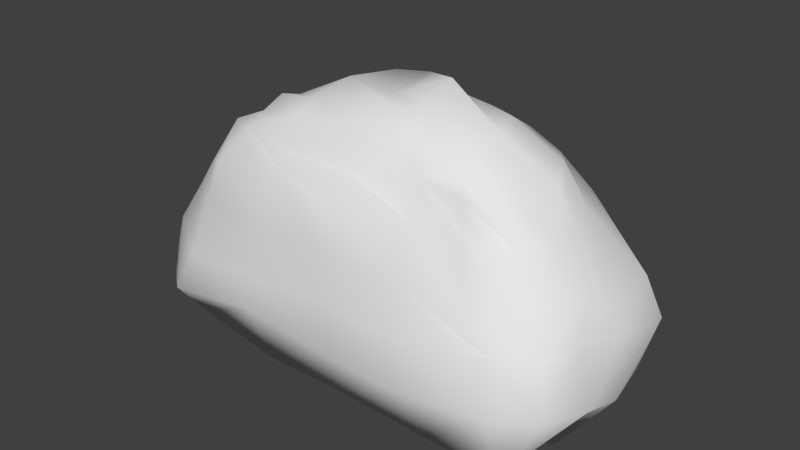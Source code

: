 # Source: rock_long.blend  (saved by Blender 2.71.0; exported with 4.5.12 LTS)
import bpy
from mathutils import Matrix  # noqa: F401  (used for matrix-valued properties, if any)

bpy.ops.wm.read_factory_settings(use_empty=True)
scene = bpy.context.scene
scene.name = 'Scene'

# ---- collections
col_collection_1 = bpy.data.collections.new('Collection 1'); scene.collection.children.link(col_collection_1)

# ---- materials (node trees are filled in below, after node groups)
mat_material = bpy.data.materials.new('Material')
mat_material.alpha_threshold = 0.0
mat_material.use_transparent_shadow = False
mat_material.roughness = 0.5
mat_material.line_color = (0.0, 0.0, 0.0, 1.0)

# ---- material node trees

# ---- world
world_world = bpy.data.worlds.new('World'); scene.world = world_world
world_world.color = (0.05088, 0.05088, 0.05088)
world_world.use_sun_shadow = False
world_world.sun_shadow_jitter_overblur = 0.0
world_world.cycles.sampling_method = 'MANUAL'
world_world.cycles.sample_map_resolution = 256

# ---- meshes
me_rock_long = bpy.data.meshes.new('rock_long')
me_rock_long.from_pydata([(0.7305, -0.3612, 0.00214), (0.8925, -0.3464, 0.2832), (0.7242, -0.4408, 0.2667), (0.4965, -0.2689, 0.8906), (0.5944, -0.266, 0.8823), (0.4837, -0.2475, 0.952), (-0.4605, -0.2674, 0.8857), (-0.4379, -0.2121, 0.9388), (-0.5443, -0.2435, 0.8919), (-0.8475, -0.355, 0.2369), (-0.669, -0.3707, 0.0924), (-0.6839, -0.4845, 0.2397), (0.877, 0.3278, 0.2295), (0.7295, 0.3401, 0.01997), (0.7054, 0.4445, 0.2049), (0.4173, 0.2657, 0.8426), (0.4242, 0.2023, 0.9709), (0.5391, 0.2096, 0.9108), (-0.3335, 0.2319, 0.9069), (-0.4194, 0.1256, 0.912), (-0.3235, 0.1579, 0.9662), (-0.6887, 0.3163, 0.05238), (-0.8523, 0.3291, 0.2298), (-0.6685, 0.4392, 0.2435), (0.8356, -0.3015, 0.458), (0.7621, -0.2647, 0.6074), (0.6797, -0.245, 0.7612), (0.518, -0.2778, 0.7471), (0.6053, -0.3977, 0.557), (0.6779, -0.3848, 0.4538), (-0.6137, -0.3133, 0.7312), (-0.6949, -0.3096, 0.6149), (-0.8249, -0.3135, 0.4318), (-0.6139, -0.453, 0.3932), (-0.5835, -0.3762, 0.6148), (-0.5115, -0.3755, 0.7782), (0.7313, 0.4398, 0.4335), (0.6509, 0.411, 0.6128), (0.49, 0.3252, 0.7331), (0.6459, 0.2504, 0.7897), (0.8016, 0.2823, 0.5712), (0.8677, 0.3258, 0.43), (-0.3262, 0.2127, 0.8018), (-0.4872, 0.3419, 0.6236), (-0.5884, 0.408, 0.3981), (-0.8279, 0.3203, 0.4438), (-0.6727, 0.2549, 0.6269), (-0.5416, 0.1647, 0.8083), (0.3675, -0.4692, 0.2364), (0.07378, -0.4664, 0.2424), (-0.3056, -0.4702, 0.2848), (-0.3483, -0.3352, -0.008805), (0.0503, -0.3906, 0.05111), (0.422, -0.3697, 0.01641), (0.2713, -0.2389, 1.029), (0.06955, -0.2598, 1.008), (-0.2131, -0.2449, 1.0), (-0.2568, -0.3534, 0.9034), (0.06847, -0.3037, 0.8619), (0.3191, -0.2742, 0.9185), (0.3653, 0.3252, 0.0562), (0.06929, 0.3722, -0.01751), (-0.2887, 0.3338, 0.00939), (-0.3078, 0.4242, 0.2334), (0.07667, 0.4632, 0.2659), (0.3275, 0.4496, 0.2061), (0.2752, 0.2649, 0.8896), (0.07894, 0.3065, 0.9397), (-0.1438, 0.2491, 0.9142), (-0.1993, 0.1692, 0.9944), (0.05004, 0.1599, 1.003), (0.2592, 0.1964, 1.012), (-0.2791, 0.4328, 0.4452), (0.06656, 0.4919, 0.4551), (0.4203, 0.4684, 0.4367), (-0.1669, 0.4526, 0.6675), (0.08323, 0.4331, 0.6226), (0.4048, 0.389, 0.5473), (-0.1095, 0.3707, 0.8025), (0.1363, 0.3204, 0.8239), (0.3355, 0.3347, 0.7754), (0.3477, -0.4597, 0.4383), (0.04233, -0.448, 0.4354), (-0.2628, -0.4531, 0.4162), (0.2907, -0.3886, 0.611), (0.003915, -0.4497, 0.66), (-0.2655, -0.4259, 0.6279), (0.365, -0.3597, 0.8023), (0.06647, -0.4199, 0.8023), (-0.2523, -0.3515, 0.8378), (0.708, -0.186, 0.01752), (0.7395, -0.01843, -0.06866), (0.7223, 0.1666, -0.005403), (0.9273, 0.1566, 0.2364), (0.95, -0.0141, 0.2127), (0.9478, -0.1848, 0.2636), (0.6561, -0.1667, 0.8548), (0.6774, -0.01443, 0.9071), (0.6015, 0.135, 0.9154), (0.4411, 0.04389, 1.067), (0.465, -0.02965, 1.026), (0.4306, -0.1175, 1.012), (-0.4082, -0.1464, 0.9919), (-0.3981, -0.06584, 0.9686), (-0.3578, 0.0241, 0.9794), (-0.4528, 0.06707, 0.9396), (-0.4934, -0.03588, 0.9034), (-0.5257, -0.1437, 0.8442), (-0.9241, -0.1971, 0.2365), (-0.9489, -0.03022, 0.2623), (-0.8654, 0.1518, 0.252), (-0.6275, 0.1732, -0.01866), (-0.7004, -0.009619, 0.008672), (-0.717, -0.2146, 0.0427), (-0.5908, 0.08585, 0.8014), (-0.7072, -0.001796, 0.7732), (-0.6706, -0.138, 0.7645), (-0.7249, 0.1588, 0.6033), (-0.7816, -0.007445, 0.6427), (-0.7625, -0.121, 0.6019), (-0.817, 0.1236, 0.4238), (-0.848, -0.06489, 0.4505), (-0.8989, -0.1829, 0.4169), (0.9781, 0.1951, 0.4414), (0.9333, 0.009935, 0.4385), (0.8604, -0.1372, 0.4513), (0.9069, 0.1977, 0.5749), (0.8807, -0.03665, 0.5425), (0.8681, -0.1178, 0.6107), (0.7397, 0.1009, 0.7775), (0.7432, -0.004618, 0.7706), (0.7324, -0.09734, 0.759), (0.3944, -0.2162, -0.02568), (0.3107, -0.02841, 0.02069), (0.3632, 0.1613, 0.007578), (0.02205, -0.1879, 0.009197), (0.02632, -0.01096, -0.008668), (0.02251, 0.153, -0.0004783), (-0.3433, -0.1919, 0.008811), (-0.4006, -0.01428, 0.03392), (-0.3447, 0.144, -0.01418), (0.2122, 0.09489, 1.072), (0.2358, 0.006176, 1.155), (0.234, -0.1709, 1.076), (0.05177, 0.1212, 1.104), (0.05275, -0.0939, 1.079), (0.04016, -0.1483, 1.087), (-0.09199, 0.111, 1.084), (-0.1778, -0.03282, 1.079), (-0.2344, -0.1763, 1.027)], [], [(138, 51, 10, 113), (147, 69, 20, 104), (120, 45, 22, 110), (78, 42, 18, 68), (129, 39, 17, 98), (0, 1, 2), (3, 4, 5), (6, 7, 8), (9, 10, 11), (12, 13, 14), (15, 16, 17), (18, 19, 20), (21, 22, 23), (26, 4, 3, 27), (50, 11, 10, 51), (92, 13, 12, 93), (56, 7, 6, 57), (98, 17, 16, 99), (32, 9, 11, 33), (104, 20, 19, 105), (110, 22, 21, 111), (38, 15, 17, 39), (62, 21, 23, 63), (68, 18, 20, 69), (44, 23, 22, 45), (89, 57, 6, 35), (105, 19, 47, 114), (114, 47, 46, 117), (117, 46, 45, 120), (63, 23, 44, 72), (72, 44, 43, 75), (75, 43, 42, 78), (93, 12, 41, 123), (123, 41, 40, 126), (126, 40, 39, 129), (1, 24, 29, 2), (24, 25, 28, 29), (25, 26, 27, 28), (8, 30, 35, 6), (30, 31, 34, 35), (31, 32, 33, 34), (14, 36, 41, 12), (36, 37, 40, 41), (37, 38, 39, 40), (18, 42, 47, 19), (42, 43, 46, 47), (43, 44, 45, 46), (50, 83, 33, 11), (83, 86, 34, 33), (86, 89, 35, 34), (90, 0, 53, 132), (132, 53, 52, 135), (135, 52, 51, 138), (99, 16, 71, 141), (141, 71, 70, 144), (144, 70, 69, 147), (38, 80, 66, 15), (80, 79, 67, 66), (79, 78, 68, 67), (2, 48, 53, 0), (48, 49, 52, 53), (49, 50, 51, 52), (5, 54, 59, 3), (54, 55, 58, 59), (55, 56, 57, 58), (13, 60, 65, 14), (60, 61, 64, 65), (61, 62, 63, 64), (15, 66, 71, 16), (66, 67, 70, 71), (67, 68, 69, 70), (27, 3, 59, 87), (87, 59, 58, 88), (88, 58, 57, 89), (14, 65, 74, 36), (65, 64, 73, 74), (64, 63, 72, 73), (36, 74, 77, 37), (74, 73, 76, 77), (73, 72, 75, 76), (37, 77, 80, 38), (77, 76, 79, 80), (76, 75, 78, 79), (2, 29, 81, 48), (48, 81, 82, 49), (49, 82, 83, 50), (29, 28, 84, 81), (81, 84, 85, 82), (82, 85, 86, 83), (28, 27, 87, 84), (84, 87, 88, 85), (85, 88, 89, 86), (62, 140, 111, 21), (140, 139, 112, 111), (139, 138, 113, 112), (56, 149, 102, 7), (149, 148, 103, 102), (148, 147, 104, 103), (32, 122, 108, 9), (122, 121, 109, 108), (121, 120, 110, 109), (26, 131, 96, 4), (131, 130, 97, 96), (130, 129, 98, 97), (0, 90, 95, 1), (90, 91, 94, 95), (91, 92, 93, 94), (4, 96, 101, 5), (96, 97, 100, 101), (97, 98, 99, 100), (7, 102, 107, 8), (102, 103, 106, 107), (103, 104, 105, 106), (9, 108, 113, 10), (108, 109, 112, 113), (109, 110, 111, 112), (8, 107, 116, 30), (107, 106, 115, 116), (106, 105, 114, 115), (30, 116, 119, 31), (116, 115, 118, 119), (115, 114, 117, 118), (31, 119, 122, 32), (119, 118, 121, 122), (118, 117, 120, 121), (1, 95, 125, 24), (95, 94, 124, 125), (94, 93, 123, 124), (24, 125, 128, 25), (125, 124, 127, 128), (124, 123, 126, 127), (25, 128, 131, 26), (128, 127, 130, 131), (127, 126, 129, 130), (13, 92, 134, 60), (92, 91, 133, 134), (91, 90, 132, 133), (60, 134, 137, 61), (134, 133, 136, 137), (133, 132, 135, 136), (61, 137, 140, 62), (137, 136, 139, 140), (136, 135, 138, 139), (5, 101, 143, 54), (101, 100, 142, 143), (100, 99, 141, 142), (54, 143, 146, 55), (143, 142, 145, 146), (142, 141, 144, 145), (55, 146, 149, 56), (146, 145, 148, 149), (145, 144, 147, 148)])
me_rock_long.polygons.foreach_set('use_smooth', [True] * 152)
_uv = me_rock_long.uv_layers.new(name='UVMap')
_uv.uv.foreach_set('vector', [0.375, 1.625, 0.25, 1.625, 0.25, 1.5, 0.375, 1.5, 0.625, 0.625, 0.75, 0.625, 0.75, 0.75, 0.625, 0.75, 0.625, 1.25, 0.75, 1.25, 0.75, 1.375, 0.625, 1.375, 1.0, 0.625, 1.0, 0.75, 0.875, 0.75, 0.875, 0.625, 0.625, 0.0, 0.75, 0.0, 0.75, 0.125, 0.625, 0.125, 0.25, -0.5, 0.25, -0.375, 0.125, -0.375, 0.125, 0.25, 0.25, 0.125, 0.25, 0.25, 0.125, 0.75, 0.25, 0.75, 0.25, 0.875, 0.25, 1.375, 0.25, 1.5, 0.125, 1.375, 0.75, -0.375, 0.75, -0.5, 0.875, -0.375, 0.625, 0.25, 0.75, 0.25, 0.75, 0.375, 0.875, 0.75, 0.75, 0.875, 0.75, 0.75, 1.5, 0.75, 1.375, 0.875, 1.375, 0.75, 0.25, 0.0, 0.25, 0.125, 0.125, 0.125, 0.125, 0.0, -0.375, 0.625, -0.375, 0.75, -0.5, 0.75, -0.5, 0.625, 0.625, -0.5, 0.75, -0.5, 0.75, -0.375, 0.625, -0.375, 0.25, 0.625, 0.25, 0.75, 0.125, 0.75, 0.125, 0.625, 0.625, 0.125, 0.75, 0.125, 0.75, 0.25, 0.625, 0.25, 0.25, 1.25, 0.25, 1.375, 0.125, 1.375, 0.125, 1.25, 0.625, 0.75, 0.75, 0.75, 0.75, 0.875, 0.625, 0.875, 0.625, 1.375, 0.75, 1.375, 0.75, 1.5, 0.625, 1.5, 0.875, 0.0, 0.875, 0.125, 0.75, 0.125, 0.75, 0.0, 1.5, 0.625, 1.5, 0.75, 1.375, 0.75, 1.375, 0.625, 0.875, 0.625, 0.875, 0.75, 0.75, 0.75, 0.75, 0.625, 1.25, 0.75, 1.375, 0.75, 1.375, 0.875, 1.25, 0.875, 0.0, 0.625, 0.125, 0.625, 0.125, 0.75, 0.0, 0.75, 0.625, 0.875, 0.75, 0.875, 0.75, 1.0, 0.625, 1.0, 0.625, 1.0, 0.75, 1.0, 0.75, 1.125, 0.625, 1.125, 0.625, 1.125, 0.75, 1.125, 0.75, 1.25, 0.625, 1.25, 1.375, 0.625, 1.375, 0.75, 1.25, 0.75, 1.25, 0.625, 1.25, 0.625, 1.25, 0.75, 1.125, 0.75, 1.125, 0.625, 1.125, 0.625, 1.125, 0.75, 1.0, 0.75, 1.0, 0.625, 0.625, -0.375, 0.75, -0.375, 0.75, -0.25, 0.625, -0.25, 0.625, -0.25, 0.75, -0.25, 0.75, -0.125, 0.625, -0.125, 0.625, -0.125, 0.75, -0.125, 0.75, 0.0, 0.625, 0.0, 0.25, -0.375, 0.25, -0.25, 0.125, -0.25, 0.125, -0.375, 0.25, -0.25, 0.25, -0.125, 0.125, -0.125, 0.125, -0.25, 0.25, -0.125, 0.25, 0.0, 0.125, 0.0, 0.125, -0.125, 0.25, 0.875, 0.25, 1.0, 0.125, 1.0, 0.125, 0.875, 0.25, 1.0, 0.25, 1.125, 0.125, 1.125, 0.125, 1.0, 0.25, 1.125, 0.25, 1.25, 0.125, 1.25, 0.125, 1.125, 0.875, -0.375, 0.875, -0.25, 0.75, -0.25, 0.75, -0.375, 0.875, -0.25, 0.875, -0.125, 0.75, -0.125, 0.75, -0.25, 0.875, -0.125, 0.875, 0.0, 0.75, 0.0, 0.75, -0.125, 0.875, 0.75, 1.0, 0.75, 1.0, 0.875, 0.875, 0.875, 1.0, 0.75, 1.125, 0.75, 1.125, 0.875, 1.0, 0.875, 1.125, 0.75, 1.25, 0.75, 1.25, 0.875, 1.125, 0.875, -0.375, 0.625, -0.25, 0.625, -0.25, 0.75, -0.375, 0.75, -0.25, 0.625, -0.125, 0.625, -0.125, 0.75, -0.25, 0.75, -0.125, 0.625, 0.0, 0.625, 0.0, 0.75, -0.125, 0.75, 0.375, -0.5, 0.25, -0.5, 0.25, -0.625, 0.375, -0.625, -0.625, 0.375, -0.5, 0.375, -0.5, 0.5, -0.625, 0.5, -0.625, 0.5, -0.5, 0.5, -0.5, 0.625, -0.625, 0.625, 0.625, 0.25, 0.75, 0.25, 0.75, 0.375, 0.625, 0.375, 0.625, 0.375, 0.75, 0.375, 0.75, 0.5, 0.625, 0.5, 0.625, 0.5, 0.75, 0.5, 0.75, 0.625, 0.625, 0.625, 1.0, 0.25, 1.0, 0.375, 0.875, 0.375, 0.875, 0.25, 1.0, 0.375, 1.0, 0.5, 0.875, 0.5, 0.875, 0.375, 1.0, 0.5, 1.0, 0.625, 0.875, 0.625, 0.875, 0.5, -0.375, 0.25, -0.375, 0.375, -0.5, 0.375, -0.5, 0.25, -0.375, 0.375, -0.375, 0.5, -0.5, 0.5, -0.5, 0.375, -0.375, 0.5, -0.375, 0.625, -0.5, 0.625, -0.5, 0.5, 0.25, 0.25, 0.25, 0.375, 0.125, 0.375, 0.125, 0.25, 0.25, 0.375, 0.25, 0.5, 0.125, 0.5, 0.125, 0.375, 0.25, 0.5, 0.25, 0.625, 0.125, 0.625, 0.125, 0.5, 1.5, 0.25, 1.5, 0.375, 1.375, 0.375, 1.375, 0.25, 1.5, 0.375, 1.5, 0.5, 1.375, 0.5, 1.375, 0.375, 1.5, 0.5, 1.5, 0.625, 1.375, 0.625, 1.375, 0.5, 0.875, 0.25, 0.875, 0.375, 0.75, 0.375, 0.75, 0.25, 0.875, 0.375, 0.875, 0.5, 0.75, 0.5, 0.75, 0.375, 0.875, 0.5, 0.875, 0.625, 0.75, 0.625, 0.75, 0.5, 0.0, 0.25, 0.125, 0.25, 0.125, 0.375, 0.0, 0.375, 0.0, 0.375, 0.125, 0.375, 0.125, 0.5, 0.0, 0.5, 0.0, 0.5, 0.125, 0.5, 0.125, 0.625, 0.0, 0.625, 1.375, 0.25, 1.375, 0.375, 1.25, 0.375, 1.25, 0.25, 1.375, 0.375, 1.375, 0.5, 1.25, 0.5, 1.25, 0.375, 1.375, 0.5, 1.375, 0.625, 1.25, 0.625, 1.25, 0.5, 1.25, 0.25, 1.25, 0.375, 1.125, 0.375, 1.125, 0.25, 1.25, 0.375, 1.25, 0.5, 1.125, 0.5, 1.125, 0.375, 1.25, 0.5, 1.25, 0.625, 1.125, 0.625, 1.125, 0.5, 1.125, 0.25, 1.125, 0.375, 1.0, 0.375, 1.0, 0.25, 1.125, 0.375, 1.125, 0.5, 1.0, 0.5, 1.0, 0.375, 1.125, 0.5, 1.125, 0.625, 1.0, 0.625, 1.0, 0.5, -0.375, 0.25, -0.25, 0.25, -0.25, 0.375, -0.375, 0.375, -0.375, 0.375, -0.25, 0.375, -0.25, 0.5, -0.375, 0.5, -0.375, 0.5, -0.25, 0.5, -0.25, 0.625, -0.375, 0.625, -0.25, 0.25, -0.125, 0.25, -0.125, 0.375, -0.25, 0.375, -0.25, 0.375, -0.125, 0.375, -0.125, 0.5, -0.25, 0.5, -0.25, 0.5, -0.125, 0.5, -0.125, 0.625, -0.25, 0.625, -0.125, 0.25, 0.0, 0.25, 0.0, 0.375, -0.125, 0.375, -0.125, 0.375, 0.0, 0.375, 0.0, 0.5, -0.125, 0.5, -0.125, 0.5, 0.0, 0.5, 0.0, 0.625, -0.125, 0.625, 1.5, 0.625, 1.625, 0.625, 1.625, 0.75, 1.5, 0.75, 0.625, 1.625, 0.5, 1.625, 0.5, 1.5, 0.625, 1.5, 0.5, 1.625, 0.375, 1.625, 0.375, 1.5, 0.5, 1.5, 0.25, 0.625, 0.375, 0.625, 0.375, 0.75, 0.25, 0.75, 0.375, 0.625, 0.5, 0.625, 0.5, 0.75, 0.375, 0.75, 0.5, 0.625, 0.625, 0.625, 0.625, 0.75, 0.5, 0.75, 0.25, 1.25, 0.375, 1.25, 0.375, 1.375, 0.25, 1.375, 0.375, 1.25, 0.5, 1.25, 0.5, 1.375, 0.375, 1.375, 0.5, 1.25, 0.625, 1.25, 0.625, 1.375, 0.5, 1.375, 0.25, 0.0, 0.375, 0.0, 0.375, 0.125, 0.25, 0.125, 0.375, 0.0, 0.5, 0.0, 0.5, 0.125, 0.375, 0.125, 0.5, 0.0, 0.625, 0.0, 0.625, 0.125, 0.5, 0.125, 0.25, -0.5, 0.375, -0.5, 0.375, -0.375, 0.25, -0.375, 0.375, -0.5, 0.5, -0.5, 0.5, -0.375, 0.375, -0.375, 0.5, -0.5, 0.625, -0.5, 0.625, -0.375, 0.5, -0.375, 0.25, 0.125, 0.375, 0.125, 0.375, 0.25, 0.25, 0.25, 0.375, 0.125, 0.5, 0.125, 0.5, 0.25, 0.375, 0.25, 0.5, 0.125, 0.625, 0.125, 0.625, 0.25, 0.5, 0.25, 0.25, 0.75, 0.375, 0.75, 0.375, 0.875, 0.25, 0.875, 0.375, 0.75, 0.5, 0.75, 0.5, 0.875, 0.375, 0.875, 0.5, 0.75, 0.625, 0.75, 0.625, 0.875, 0.5, 0.875, 0.25, 1.375, 0.375, 1.375, 0.375, 1.5, 0.25, 1.5, 0.375, 1.375, 0.5, 1.375, 0.5, 1.5, 0.375, 1.5, 0.5, 1.375, 0.625, 1.375, 0.625, 1.5, 0.5, 1.5, 0.25, 0.875, 0.375, 0.875, 0.375, 1.0, 0.25, 1.0, 0.375, 0.875, 0.5, 0.875, 0.5, 1.0, 0.375, 1.0, 0.5, 0.875, 0.625, 0.875, 0.625, 1.0, 0.5, 1.0, 0.25, 1.0, 0.375, 1.0, 0.375, 1.125, 0.25, 1.125, 0.375, 1.0, 0.5, 1.0, 0.5, 1.125, 0.375, 1.125, 0.5, 1.0, 0.625, 1.0, 0.625, 1.125, 0.5, 1.125, 0.25, 1.125, 0.375, 1.125, 0.375, 1.25, 0.25, 1.25, 0.375, 1.125, 0.5, 1.125, 0.5, 1.25, 0.375, 1.25, 0.5, 1.125, 0.625, 1.125, 0.625, 1.25, 0.5, 1.25, 0.25, -0.375, 0.375, -0.375, 0.375, -0.25, 0.25, -0.25, 0.375, -0.375, 0.5, -0.375, 0.5, -0.25, 0.375, -0.25, 0.5, -0.375, 0.625, -0.375, 0.625, -0.25, 0.5, -0.25, 0.25, -0.25, 0.375, -0.25, 0.375, -0.125, 0.25, -0.125, 0.375, -0.25, 0.5, -0.25, 0.5, -0.125, 0.375, -0.125, 0.5, -0.25, 0.625, -0.25, 0.625, -0.125, 0.5, -0.125, 0.25, -0.125, 0.375, -0.125, 0.375, 0.0, 0.25, 0.0, 0.375, -0.125, 0.5, -0.125, 0.5, 0.0, 0.375, 0.0, 0.5, -0.125, 0.625, -0.125, 0.625, 0.0, 0.5, 0.0, 0.75, -0.5, 0.625, -0.5, 0.625, -0.625, 0.75, -0.625, 0.625, -0.5, 0.5, -0.5, 0.5, -0.625, 0.625, -0.625, 0.5, -0.5, 0.375, -0.5, 0.375, -0.625, 0.5, -0.625, 1.5, 0.375, 1.625, 0.375, 1.625, 0.5, 1.5, 0.5, 0.625, -0.625, 0.5, -0.625, 0.5, -0.75, 0.625, -0.75, 0.5, -0.625, 0.375, -0.625, 0.375, -0.75, 0.5, -0.75, 1.5, 0.5, 1.625, 0.5, 1.625, 0.625, 1.5, 0.625, 0.625, -0.75, 0.5, -0.75, 0.5, -0.875, 0.625, -0.875, 0.5, -0.75, 0.375, -0.75, 0.375, -0.875, 0.5, -0.875, 0.25, 0.25, 0.375, 0.25, 0.375, 0.375, 0.25, 0.375, 0.375, 0.25, 0.5, 0.25, 0.5, 0.375, 0.375, 0.375, 0.5, 0.25, 0.625, 0.25, 0.625, 0.375, 0.5, 0.375, 0.25, 0.375, 0.375, 0.375, 0.375, 0.5, 0.25, 0.5, 0.375, 0.375, 0.5, 0.375, 0.5, 0.5, 0.375, 0.5, 0.5, 0.375, 0.625, 0.375, 0.625, 0.5, 0.5, 0.5, 0.25, 0.5, 0.375, 0.5, 0.375, 0.625, 0.25, 0.625, 0.375, 0.5, 0.5, 0.5, 0.5, 0.625, 0.375, 0.625, 0.5, 0.5, 0.625, 0.5, 0.625, 0.625, 0.5, 0.625])
me_rock_long.materials.append(mat_material)
me_rock_long.use_remesh_preserve_volume = False
me_rock_long.use_remesh_preserve_attributes = False
me_rock_long.use_mirror_vertex_groups = False
me_rock_long.update()

# ---- objects
ob_rock_long = bpy.data.objects.new('rock_long', me_rock_long)

# ---- transforms, parenting, visibility, modifiers, constraints
ob_rock_long.location = (0.0, 0.0, 0.0)
ob_rock_long.lock_rotations_4d = False
ob_rock_long.empty_display_type = 'ARROWS'
ob_rock_long.lineart.crease_threshold = 0.0

# ---- collection membership
col_collection_1.objects.link(ob_rock_long)

# ---- scene / render settings (as saved in the file)
scene.frame_start = 1; scene.frame_end = 250; scene.frame_set(1)
scene.render.engine = 'BLENDER_EEVEE_NEXT'
scene.render.resolution_percentage = 50
scene.render.dither_intensity = 0.0
scene.cycles.use_denoising = False
scene.cycles.samples = 10
scene.cycles.sampling_pattern = 'TABULATED_SOBOL'
scene.cycles.light_sampling_threshold = 0.0
scene.cycles.use_adaptive_sampling = False
scene.cycles.use_light_tree = False
scene.cycles.blur_glossy = 0.0
scene.cycles.volume_bounces = 1
scene.cycles.pixel_filter_type = 'GAUSSIAN'
scene.cycles.sample_clamp_indirect = 0.0
scene.view_settings.view_transform = 'Standard'
bpy.context.view_layer.update()

# ---- added for rendering (the .blend has no active camera and no usable light): camera, sun
cam_auto = bpy.data.cameras.new('AutoCamera')
cam_auto.lens = 50.0
cam_auto.sensor_width = 36.0
cam_auto.clip_end = 1000.0
ob_auto_camera = bpy.data.objects.new('AutoCamera', cam_auto)
scene.collection.objects.link(ob_auto_camera)
ob_auto_camera.location = (2.31149, -2.75258, 2.38045)
ob_auto_camera.rotation_euler = (1.09748, -7.21219e-08, 0.694738)
scene.camera = ob_auto_camera
light_auto_sun = bpy.data.lights.new('AutoSun', 'SUN')
light_auto_sun.energy = 3.0
light_auto_sun.angle = 0.0523599
ob_auto_sun = bpy.data.objects.new('AutoSun', light_auto_sun)
scene.collection.objects.link(ob_auto_sun)
ob_auto_sun.rotation_euler = (0.872665, 0.174533, 0.523599)
bpy.context.view_layer.update()

